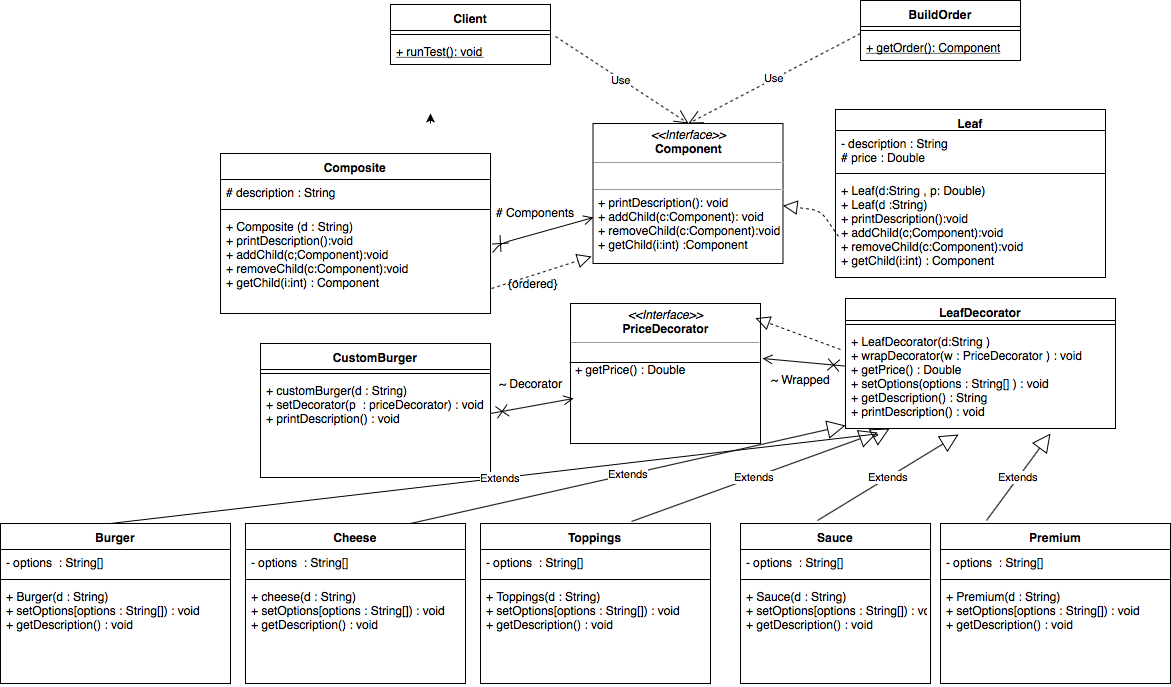

The diagram above was exported from draw.io. Its source (the exported page's mxGraphModel, read from the mxfile embedded in the PNG):
<mxGraphModel dx="1999" dy="588" grid="1" gridSize="10" guides="1" tooltips="1" connect="1" arrows="1" fold="1" page="1" pageScale="1" pageWidth="850" pageHeight="1100" math="0" shadow="0">
  <root>
    <mxCell id="0" />
    <mxCell id="1" parent="0" />
    <mxCell id="jGD8irb4gE-_67vTC_2J-1" style="edgeStyle=orthogonalEdgeStyle;rounded=0;orthogonalLoop=1;jettySize=auto;html=1;exitX=0.5;exitY=0;exitDx=0;exitDy=0;" edge="1" parent="1">
      <mxGeometry relative="1" as="geometry">
        <mxPoint x="100" y="140" as="targetPoint" />
        <mxPoint x="100" y="150" as="sourcePoint" />
      </mxGeometry>
    </mxCell>
    <mxCell id="jGD8irb4gE-_67vTC_2J-14" value="BuildOrder" style="swimlane;fontStyle=1;align=center;verticalAlign=top;childLayout=stackLayout;horizontal=1;startSize=26;horizontalStack=0;resizeParent=1;resizeParentMax=0;resizeLast=0;collapsible=1;marginBottom=0;" vertex="1" parent="1">
      <mxGeometry x="530" y="27" width="160" height="60" as="geometry" />
    </mxCell>
    <mxCell id="jGD8irb4gE-_67vTC_2J-16" value="" style="line;strokeWidth=1;fillColor=none;align=left;verticalAlign=middle;spacingTop=-1;spacingLeft=3;spacingRight=3;rotatable=0;labelPosition=right;points=[];portConstraint=eastwest;" vertex="1" parent="jGD8irb4gE-_67vTC_2J-14">
      <mxGeometry y="26" width="160" height="8" as="geometry" />
    </mxCell>
    <mxCell id="jGD8irb4gE-_67vTC_2J-17" value="+ getOrder(): Component" style="text;strokeColor=none;fillColor=none;align=left;verticalAlign=top;spacingLeft=4;spacingRight=4;overflow=hidden;rotatable=0;points=[[0,0.5],[1,0.5]];portConstraint=eastwest;fontStyle=4" vertex="1" parent="jGD8irb4gE-_67vTC_2J-14">
      <mxGeometry y="34" width="160" height="26" as="geometry" />
    </mxCell>
    <mxCell id="jGD8irb4gE-_67vTC_2J-18" value="&lt;p style=&quot;margin: 0px ; margin-top: 4px ; text-align: center&quot;&gt;&lt;i&gt;&amp;lt;&amp;lt;Interface&amp;gt;&amp;gt;&lt;/i&gt;&lt;br&gt;&lt;b&gt;Component&lt;/b&gt;&lt;/p&gt;&lt;hr size=&quot;1&quot;&gt;&lt;p style=&quot;margin: 0px ; margin-left: 4px&quot;&gt;&lt;br&gt;&lt;/p&gt;&lt;hr size=&quot;1&quot;&gt;&lt;p style=&quot;margin: 0px ; margin-left: 4px&quot;&gt;+ printDescription(): void&lt;br&gt;+ addChild(c:Component): void&lt;/p&gt;&lt;p style=&quot;margin: 0px ; margin-left: 4px&quot;&gt;+ removeChild(c:Component):void&lt;/p&gt;&lt;p style=&quot;margin: 0px ; margin-left: 4px&quot;&gt;+ getChild(i:int) :Component&lt;/p&gt;" style="verticalAlign=top;align=left;overflow=fill;fontSize=12;fontFamily=Helvetica;html=1;" vertex="1" parent="1">
      <mxGeometry x="262.5" y="150" width="190" height="140" as="geometry" />
    </mxCell>
    <mxCell id="jGD8irb4gE-_67vTC_2J-24" value="Composite" style="swimlane;fontStyle=1;align=center;verticalAlign=top;childLayout=stackLayout;horizontal=1;startSize=26;horizontalStack=0;resizeParent=1;resizeParentMax=0;resizeLast=0;collapsible=1;marginBottom=0;" vertex="1" parent="1">
      <mxGeometry x="-110" y="180" width="270" height="160" as="geometry" />
    </mxCell>
    <mxCell id="jGD8irb4gE-_67vTC_2J-25" value="# description : String" style="text;strokeColor=none;fillColor=none;align=left;verticalAlign=top;spacingLeft=4;spacingRight=4;overflow=hidden;rotatable=0;points=[[0,0.5],[1,0.5]];portConstraint=eastwest;" vertex="1" parent="jGD8irb4gE-_67vTC_2J-24">
      <mxGeometry y="26" width="270" height="26" as="geometry" />
    </mxCell>
    <mxCell id="jGD8irb4gE-_67vTC_2J-26" value="" style="line;strokeWidth=1;fillColor=none;align=left;verticalAlign=middle;spacingTop=-1;spacingLeft=3;spacingRight=3;rotatable=0;labelPosition=right;points=[];portConstraint=eastwest;" vertex="1" parent="jGD8irb4gE-_67vTC_2J-24">
      <mxGeometry y="52" width="270" height="8" as="geometry" />
    </mxCell>
    <mxCell id="jGD8irb4gE-_67vTC_2J-27" value="+ Composite (d : String)&#10;+ printDescription():void&#10;+ addChild(c;Component):void&#10;+ removeChild(c:Component):void&#10;+ getChild(i:int) : Component&#10;" style="text;strokeColor=none;fillColor=none;align=left;verticalAlign=top;spacingLeft=4;spacingRight=4;overflow=hidden;rotatable=0;points=[[0,0.5],[1,0.5]];portConstraint=eastwest;" vertex="1" parent="jGD8irb4gE-_67vTC_2J-24">
      <mxGeometry y="60" width="270" height="100" as="geometry" />
    </mxCell>
    <mxCell id="jGD8irb4gE-_67vTC_2J-28" value="Leaf" style="swimlane;fontStyle=1;align=center;verticalAlign=top;childLayout=stackLayout;horizontal=1;startSize=21;horizontalStack=0;resizeParent=1;resizeParentMax=0;resizeLast=0;collapsible=1;marginBottom=0;" vertex="1" parent="1">
      <mxGeometry x="505" y="136" width="270" height="168" as="geometry" />
    </mxCell>
    <mxCell id="jGD8irb4gE-_67vTC_2J-29" value="- description : String&#10;# price : Double&#10;" style="text;strokeColor=none;fillColor=none;align=left;verticalAlign=top;spacingLeft=4;spacingRight=4;overflow=hidden;rotatable=0;points=[[0,0.5],[1,0.5]];portConstraint=eastwest;" vertex="1" parent="jGD8irb4gE-_67vTC_2J-28">
      <mxGeometry y="21" width="270" height="39" as="geometry" />
    </mxCell>
    <mxCell id="jGD8irb4gE-_67vTC_2J-30" value="" style="line;strokeWidth=1;fillColor=none;align=left;verticalAlign=middle;spacingTop=-1;spacingLeft=3;spacingRight=3;rotatable=0;labelPosition=right;points=[];portConstraint=eastwest;" vertex="1" parent="jGD8irb4gE-_67vTC_2J-28">
      <mxGeometry y="60" width="270" height="8" as="geometry" />
    </mxCell>
    <mxCell id="jGD8irb4gE-_67vTC_2J-31" value="+ Leaf(d:String , p: Double)&#10;+ Leaf(d :String)&#10;+ printDescription():void&#10;+ addChild(c;Component):void&#10;+ removeChild(c:Component):void&#10;+ getChild(i:int) : Component&#10;" style="text;strokeColor=none;fillColor=none;align=left;verticalAlign=top;spacingLeft=4;spacingRight=4;overflow=hidden;rotatable=0;points=[[0,0.5],[1,0.5]];portConstraint=eastwest;" vertex="1" parent="jGD8irb4gE-_67vTC_2J-28">
      <mxGeometry y="68" width="270" height="100" as="geometry" />
    </mxCell>
    <mxCell id="jGD8irb4gE-_67vTC_2J-36" value="LeafDecorator" style="swimlane;fontStyle=1;align=center;verticalAlign=top;childLayout=stackLayout;horizontal=1;startSize=22;horizontalStack=0;resizeParent=1;resizeParentMax=0;resizeLast=0;collapsible=1;marginBottom=0;" vertex="1" parent="1">
      <mxGeometry x="515" y="325" width="270" height="130" as="geometry" />
    </mxCell>
    <mxCell id="jGD8irb4gE-_67vTC_2J-38" value="" style="line;strokeWidth=1;fillColor=none;align=left;verticalAlign=middle;spacingTop=-1;spacingLeft=3;spacingRight=3;rotatable=0;labelPosition=right;points=[];portConstraint=eastwest;" vertex="1" parent="jGD8irb4gE-_67vTC_2J-36">
      <mxGeometry y="22" width="270" height="8" as="geometry" />
    </mxCell>
    <mxCell id="jGD8irb4gE-_67vTC_2J-39" value="+ LeafDecorator(d:String )&#10;+ wrapDecorator(w : PriceDecorator ) : void&#10;+ getPrice() : Double&#10;+ setOptions(options : String[] ) : void&#10;+ getDescription() : String&#10;+ printDescription() : void&#10;" style="text;strokeColor=none;fillColor=none;align=left;verticalAlign=top;spacingLeft=4;spacingRight=4;overflow=hidden;rotatable=0;points=[[0,0.5],[1,0.5]];portConstraint=eastwest;" vertex="1" parent="jGD8irb4gE-_67vTC_2J-36">
      <mxGeometry y="30" width="270" height="100" as="geometry" />
    </mxCell>
    <mxCell id="jGD8irb4gE-_67vTC_2J-41" value="&lt;p style=&quot;margin: 0px ; margin-top: 4px ; text-align: center&quot;&gt;&lt;i&gt;&amp;lt;&amp;lt;Interface&amp;gt;&amp;gt;&lt;/i&gt;&lt;br&gt;&lt;b&gt;PriceDecorator&lt;/b&gt;&lt;/p&gt;&lt;hr size=&quot;1&quot;&gt;&lt;p style=&quot;margin: 0px ; margin-left: 4px&quot;&gt;&lt;br&gt;&lt;/p&gt;&lt;p style=&quot;margin: 0px ; margin-left: 4px&quot;&gt;+ getPrice() : Double&lt;br&gt;&lt;br&gt;&lt;/p&gt;" style="verticalAlign=top;align=left;overflow=fill;fontSize=12;fontFamily=Helvetica;html=1;" vertex="1" parent="1">
      <mxGeometry x="240" y="330" width="190" height="140" as="geometry" />
    </mxCell>
    <mxCell id="jGD8irb4gE-_67vTC_2J-42" value="" style="line;strokeWidth=1;fillColor=none;align=left;verticalAlign=middle;spacingTop=-1;spacingLeft=3;spacingRight=3;rotatable=0;labelPosition=right;points=[];portConstraint=eastwest;" vertex="1" parent="1">
      <mxGeometry x="239" y="254" width="190" height="270" as="geometry" />
    </mxCell>
    <mxCell id="jGD8irb4gE-_67vTC_2J-49" value="Cheese" style="swimlane;fontStyle=1;align=center;verticalAlign=top;childLayout=stackLayout;horizontal=1;startSize=26;horizontalStack=0;resizeParent=1;resizeParentMax=0;resizeLast=0;collapsible=1;marginBottom=0;" vertex="1" parent="1">
      <mxGeometry x="-85" y="550" width="220" height="160" as="geometry" />
    </mxCell>
    <mxCell id="jGD8irb4gE-_67vTC_2J-50" value="- options  : String[]" style="text;strokeColor=none;fillColor=none;align=left;verticalAlign=top;spacingLeft=4;spacingRight=4;overflow=hidden;rotatable=0;points=[[0,0.5],[1,0.5]];portConstraint=eastwest;" vertex="1" parent="jGD8irb4gE-_67vTC_2J-49">
      <mxGeometry y="26" width="220" height="26" as="geometry" />
    </mxCell>
    <mxCell id="jGD8irb4gE-_67vTC_2J-51" value="" style="line;strokeWidth=1;fillColor=none;align=left;verticalAlign=middle;spacingTop=-1;spacingLeft=3;spacingRight=3;rotatable=0;labelPosition=right;points=[];portConstraint=eastwest;" vertex="1" parent="jGD8irb4gE-_67vTC_2J-49">
      <mxGeometry y="52" width="220" height="8" as="geometry" />
    </mxCell>
    <mxCell id="jGD8irb4gE-_67vTC_2J-52" value="+ cheese(d : String)&#10;+ setOptions[options : String[]) : void&#10;+ getDescription() : void&#10;&#10;" style="text;strokeColor=none;fillColor=none;align=left;verticalAlign=top;spacingLeft=4;spacingRight=4;overflow=hidden;rotatable=0;points=[[0,0.5],[1,0.5]];portConstraint=eastwest;" vertex="1" parent="jGD8irb4gE-_67vTC_2J-49">
      <mxGeometry y="60" width="220" height="100" as="geometry" />
    </mxCell>
    <mxCell id="jGD8irb4gE-_67vTC_2J-53" value="Toppings" style="swimlane;fontStyle=1;align=center;verticalAlign=top;childLayout=stackLayout;horizontal=1;startSize=26;horizontalStack=0;resizeParent=1;resizeParentMax=0;resizeLast=0;collapsible=1;marginBottom=0;" vertex="1" parent="1">
      <mxGeometry x="150" y="550" width="230" height="160" as="geometry" />
    </mxCell>
    <mxCell id="jGD8irb4gE-_67vTC_2J-54" value="- options  : String[]" style="text;strokeColor=none;fillColor=none;align=left;verticalAlign=top;spacingLeft=4;spacingRight=4;overflow=hidden;rotatable=0;points=[[0,0.5],[1,0.5]];portConstraint=eastwest;" vertex="1" parent="jGD8irb4gE-_67vTC_2J-53">
      <mxGeometry y="26" width="230" height="26" as="geometry" />
    </mxCell>
    <mxCell id="jGD8irb4gE-_67vTC_2J-55" value="" style="line;strokeWidth=1;fillColor=none;align=left;verticalAlign=middle;spacingTop=-1;spacingLeft=3;spacingRight=3;rotatable=0;labelPosition=right;points=[];portConstraint=eastwest;" vertex="1" parent="jGD8irb4gE-_67vTC_2J-53">
      <mxGeometry y="52" width="230" height="8" as="geometry" />
    </mxCell>
    <mxCell id="jGD8irb4gE-_67vTC_2J-56" value="+ Toppings(d : String)&#10;+ setOptions[options : String[]) : void&#10;+ getDescription() : void&#10;&#10;" style="text;strokeColor=none;fillColor=none;align=left;verticalAlign=top;spacingLeft=4;spacingRight=4;overflow=hidden;rotatable=0;points=[[0,0.5],[1,0.5]];portConstraint=eastwest;" vertex="1" parent="jGD8irb4gE-_67vTC_2J-53">
      <mxGeometry y="60" width="230" height="100" as="geometry" />
    </mxCell>
    <mxCell id="jGD8irb4gE-_67vTC_2J-57" value="Sauce" style="swimlane;fontStyle=1;align=center;verticalAlign=top;childLayout=stackLayout;horizontal=1;startSize=26;horizontalStack=0;resizeParent=1;resizeParentMax=0;resizeLast=0;collapsible=1;marginBottom=0;" vertex="1" parent="1">
      <mxGeometry x="410" y="550" width="190" height="160" as="geometry" />
    </mxCell>
    <mxCell id="jGD8irb4gE-_67vTC_2J-58" value="- options  : String[]" style="text;strokeColor=none;fillColor=none;align=left;verticalAlign=top;spacingLeft=4;spacingRight=4;overflow=hidden;rotatable=0;points=[[0,0.5],[1,0.5]];portConstraint=eastwest;" vertex="1" parent="jGD8irb4gE-_67vTC_2J-57">
      <mxGeometry y="26" width="190" height="26" as="geometry" />
    </mxCell>
    <mxCell id="jGD8irb4gE-_67vTC_2J-59" value="" style="line;strokeWidth=1;fillColor=none;align=left;verticalAlign=middle;spacingTop=-1;spacingLeft=3;spacingRight=3;rotatable=0;labelPosition=right;points=[];portConstraint=eastwest;" vertex="1" parent="jGD8irb4gE-_67vTC_2J-57">
      <mxGeometry y="52" width="190" height="8" as="geometry" />
    </mxCell>
    <mxCell id="jGD8irb4gE-_67vTC_2J-60" value="+ Sauce(d : String)&#10;+ setOptions[options : String[]) : void&#10;+ getDescription() : void&#10;&#10;" style="text;strokeColor=none;fillColor=none;align=left;verticalAlign=top;spacingLeft=4;spacingRight=4;overflow=hidden;rotatable=0;points=[[0,0.5],[1,0.5]];portConstraint=eastwest;" vertex="1" parent="jGD8irb4gE-_67vTC_2J-57">
      <mxGeometry y="60" width="190" height="100" as="geometry" />
    </mxCell>
    <mxCell id="jGD8irb4gE-_67vTC_2J-61" value="Premium" style="swimlane;fontStyle=1;align=center;verticalAlign=top;childLayout=stackLayout;horizontal=1;startSize=26;horizontalStack=0;resizeParent=1;resizeParentMax=0;resizeLast=0;collapsible=1;marginBottom=0;" vertex="1" parent="1">
      <mxGeometry x="610" y="550" width="230" height="160" as="geometry" />
    </mxCell>
    <mxCell id="jGD8irb4gE-_67vTC_2J-62" value="- options  : String[]" style="text;strokeColor=none;fillColor=none;align=left;verticalAlign=top;spacingLeft=4;spacingRight=4;overflow=hidden;rotatable=0;points=[[0,0.5],[1,0.5]];portConstraint=eastwest;" vertex="1" parent="jGD8irb4gE-_67vTC_2J-61">
      <mxGeometry y="26" width="230" height="26" as="geometry" />
    </mxCell>
    <mxCell id="jGD8irb4gE-_67vTC_2J-63" value="" style="line;strokeWidth=1;fillColor=none;align=left;verticalAlign=middle;spacingTop=-1;spacingLeft=3;spacingRight=3;rotatable=0;labelPosition=right;points=[];portConstraint=eastwest;" vertex="1" parent="jGD8irb4gE-_67vTC_2J-61">
      <mxGeometry y="52" width="230" height="8" as="geometry" />
    </mxCell>
    <mxCell id="jGD8irb4gE-_67vTC_2J-64" value="+ Premium(d : String)&#10;+ setOptions[options : String[]) : void&#10;+ getDescription() : void&#10;&#10;" style="text;strokeColor=none;fillColor=none;align=left;verticalAlign=top;spacingLeft=4;spacingRight=4;overflow=hidden;rotatable=0;points=[[0,0.5],[1,0.5]];portConstraint=eastwest;" vertex="1" parent="jGD8irb4gE-_67vTC_2J-61">
      <mxGeometry y="60" width="230" height="100" as="geometry" />
    </mxCell>
    <mxCell id="jGD8irb4gE-_67vTC_2J-65" value="CustomBurger" style="swimlane;fontStyle=1;align=center;verticalAlign=top;childLayout=stackLayout;horizontal=1;startSize=26;horizontalStack=0;resizeParent=1;resizeParentMax=0;resizeLast=0;collapsible=1;marginBottom=0;" vertex="1" parent="1">
      <mxGeometry x="-70" y="370" width="230" height="134" as="geometry" />
    </mxCell>
    <mxCell id="jGD8irb4gE-_67vTC_2J-67" value="" style="line;strokeWidth=1;fillColor=none;align=left;verticalAlign=middle;spacingTop=-1;spacingLeft=3;spacingRight=3;rotatable=0;labelPosition=right;points=[];portConstraint=eastwest;" vertex="1" parent="jGD8irb4gE-_67vTC_2J-65">
      <mxGeometry y="26" width="230" height="8" as="geometry" />
    </mxCell>
    <mxCell id="jGD8irb4gE-_67vTC_2J-68" value="+ customBurger(d : String)&#10;+ setDecorator(p  : priceDecorator) : void&#10;+ printDescription() : void&#10;&#10;" style="text;strokeColor=none;fillColor=none;align=left;verticalAlign=top;spacingLeft=4;spacingRight=4;overflow=hidden;rotatable=0;points=[[0,0.5],[1,0.5]];portConstraint=eastwest;" vertex="1" parent="jGD8irb4gE-_67vTC_2J-65">
      <mxGeometry y="34" width="230" height="100" as="geometry" />
    </mxCell>
    <mxCell id="jGD8irb4gE-_67vTC_2J-74" value="Client" style="swimlane;fontStyle=1;align=center;verticalAlign=top;childLayout=stackLayout;horizontal=1;startSize=26;horizontalStack=0;resizeParent=1;resizeParentMax=0;resizeLast=0;collapsible=1;marginBottom=0;" vertex="1" parent="1">
      <mxGeometry x="60" y="31" width="160" height="60" as="geometry" />
    </mxCell>
    <mxCell id="jGD8irb4gE-_67vTC_2J-75" value="" style="line;strokeWidth=1;fillColor=none;align=left;verticalAlign=middle;spacingTop=-1;spacingLeft=3;spacingRight=3;rotatable=0;labelPosition=right;points=[];portConstraint=eastwest;" vertex="1" parent="jGD8irb4gE-_67vTC_2J-74">
      <mxGeometry y="26" width="160" height="8" as="geometry" />
    </mxCell>
    <mxCell id="jGD8irb4gE-_67vTC_2J-76" value="+ runTest(): void" style="text;strokeColor=none;fillColor=none;align=left;verticalAlign=top;spacingLeft=4;spacingRight=4;overflow=hidden;rotatable=0;points=[[0,0.5],[1,0.5]];portConstraint=eastwest;fontStyle=4" vertex="1" parent="jGD8irb4gE-_67vTC_2J-74">
      <mxGeometry y="34" width="160" height="26" as="geometry" />
    </mxCell>
    <mxCell id="jGD8irb4gE-_67vTC_2J-77" value="Use" style="endArrow=open;endSize=12;dashed=1;html=1;exitX=1.031;exitY=-0.077;exitDx=0;exitDy=0;exitPerimeter=0;entryX=0.5;entryY=0;entryDx=0;entryDy=0;" edge="1" parent="1" source="jGD8irb4gE-_67vTC_2J-76" target="jGD8irb4gE-_67vTC_2J-18">
      <mxGeometry width="160" relative="1" as="geometry">
        <mxPoint x="230" y="110" as="sourcePoint" />
        <mxPoint x="350" y="140" as="targetPoint" />
      </mxGeometry>
    </mxCell>
    <mxCell id="jGD8irb4gE-_67vTC_2J-78" value="Use" style="endArrow=open;endSize=12;dashed=1;html=1;exitX=0;exitY=0.875;exitDx=0;exitDy=0;exitPerimeter=0;entryX=0.5;entryY=0;entryDx=0;entryDy=0;" edge="1" parent="1" source="jGD8irb4gE-_67vTC_2J-16" target="jGD8irb4gE-_67vTC_2J-18">
      <mxGeometry width="160" relative="1" as="geometry">
        <mxPoint x="500" y="70" as="sourcePoint" />
        <mxPoint x="390" y="130" as="targetPoint" />
      </mxGeometry>
    </mxCell>
    <mxCell id="jGD8irb4gE-_67vTC_2J-79" value="Extends" style="endArrow=block;endSize=16;endFill=0;html=1;exitX=0.75;exitY=0;exitDx=0;exitDy=0;" edge="1" parent="1" source="jGD8irb4gE-_67vTC_2J-49">
      <mxGeometry width="160" relative="1" as="geometry">
        <mxPoint x="355" y="452" as="sourcePoint" />
        <mxPoint x="515" y="452" as="targetPoint" />
      </mxGeometry>
    </mxCell>
    <mxCell id="jGD8irb4gE-_67vTC_2J-81" value="Extends" style="endArrow=block;endSize=16;endFill=0;html=1;entryX=0.119;entryY=1.04;entryDx=0;entryDy=0;entryPerimeter=0;exitX=0.657;exitY=-0.012;exitDx=0;exitDy=0;exitPerimeter=0;" edge="1" parent="1" source="jGD8irb4gE-_67vTC_2J-53" target="jGD8irb4gE-_67vTC_2J-39">
      <mxGeometry width="160" relative="1" as="geometry">
        <mxPoint x="310" y="540" as="sourcePoint" />
        <mxPoint x="480" y="540" as="targetPoint" />
      </mxGeometry>
    </mxCell>
    <mxCell id="jGD8irb4gE-_67vTC_2J-82" value="Extends" style="endArrow=block;endSize=16;endFill=0;html=1;entryX=0.419;entryY=1.06;entryDx=0;entryDy=0;entryPerimeter=0;exitX=0.405;exitY=-0.019;exitDx=0;exitDy=0;exitPerimeter=0;" edge="1" parent="1" source="jGD8irb4gE-_67vTC_2J-57" target="jGD8irb4gE-_67vTC_2J-39">
      <mxGeometry width="160" relative="1" as="geometry">
        <mxPoint x="490" y="540" as="sourcePoint" />
        <mxPoint x="650" y="540" as="targetPoint" />
      </mxGeometry>
    </mxCell>
    <mxCell id="jGD8irb4gE-_67vTC_2J-83" value="Extends" style="endArrow=block;endSize=16;endFill=0;html=1;exitX=0.2;exitY=-0.019;exitDx=0;exitDy=0;exitPerimeter=0;" edge="1" parent="1" source="jGD8irb4gE-_67vTC_2J-61">
      <mxGeometry width="160" relative="1" as="geometry">
        <mxPoint x="630" y="540" as="sourcePoint" />
        <mxPoint x="720" y="460" as="targetPoint" />
        <Array as="points" />
      </mxGeometry>
    </mxCell>
    <mxCell id="jGD8irb4gE-_67vTC_2J-84" value="" style="endArrow=open;startArrow=cross;endFill=0;startFill=0;endSize=8;startSize=10;html=1;entryX=0.016;entryY=0.679;entryDx=0;entryDy=0;entryPerimeter=0;" edge="1" parent="1" target="jGD8irb4gE-_67vTC_2J-41">
      <mxGeometry width="160" relative="1" as="geometry">
        <mxPoint x="160" y="440" as="sourcePoint" />
        <mxPoint x="320" y="440" as="targetPoint" />
      </mxGeometry>
    </mxCell>
    <mxCell id="jGD8irb4gE-_67vTC_2J-86" value="" style="endArrow=open;startArrow=cross;endFill=0;startFill=0;endSize=8;startSize=10;html=1;entryX=1.011;entryY=0.393;entryDx=0;entryDy=0;entryPerimeter=0;" edge="1" parent="1" source="jGD8irb4gE-_67vTC_2J-39" target="jGD8irb4gE-_67vTC_2J-41">
      <mxGeometry width="160" relative="1" as="geometry">
        <mxPoint x="480" y="437" as="sourcePoint" />
        <mxPoint x="563" y="422" as="targetPoint" />
        <Array as="points" />
      </mxGeometry>
    </mxCell>
    <mxCell id="jGD8irb4gE-_67vTC_2J-88" value="" style="endArrow=open;startArrow=cross;endFill=0;startFill=0;endSize=8;startSize=10;html=1;entryX=0;entryY=0.671;entryDx=0;entryDy=0;entryPerimeter=0;exitX=1.007;exitY=0.39;exitDx=0;exitDy=0;exitPerimeter=0;" edge="1" parent="1" source="jGD8irb4gE-_67vTC_2J-27" target="jGD8irb4gE-_67vTC_2J-18">
      <mxGeometry width="160" relative="1" as="geometry">
        <mxPoint x="210" y="270" as="sourcePoint" />
        <mxPoint x="370" y="270" as="targetPoint" />
        <Array as="points">
          <mxPoint x="170" y="270" />
        </Array>
      </mxGeometry>
    </mxCell>
    <mxCell id="jGD8irb4gE-_67vTC_2J-90" value="" style="endArrow=block;dashed=1;endFill=0;endSize=12;html=1;exitX=0.011;exitY=0.59;exitDx=0;exitDy=0;exitPerimeter=0;" edge="1" parent="1" source="jGD8irb4gE-_67vTC_2J-31" target="jGD8irb4gE-_67vTC_2J-18">
      <mxGeometry width="160" relative="1" as="geometry">
        <mxPoint x="480" y="290" as="sourcePoint" />
        <mxPoint x="530" y="300" as="targetPoint" />
        <Array as="points">
          <mxPoint x="490" y="237" />
        </Array>
      </mxGeometry>
    </mxCell>
    <mxCell id="jGD8irb4gE-_67vTC_2J-91" value="" style="endArrow=block;dashed=1;endFill=0;endSize=12;html=1;entryX=-0.008;entryY=0.95;entryDx=0;entryDy=0;entryPerimeter=0;exitX=1.004;exitY=0.75;exitDx=0;exitDy=0;exitPerimeter=0;" edge="1" parent="1" source="jGD8irb4gE-_67vTC_2J-27" target="jGD8irb4gE-_67vTC_2J-18">
      <mxGeometry width="160" relative="1" as="geometry">
        <mxPoint x="135" y="300" as="sourcePoint" />
        <mxPoint x="295" y="300" as="targetPoint" />
      </mxGeometry>
    </mxCell>
    <mxCell id="jGD8irb4gE-_67vTC_2J-95" value="# Components" style="text;html=1;resizable=0;autosize=1;align=center;verticalAlign=middle;points=[];fillColor=none;strokeColor=none;rounded=0;" vertex="1" parent="1">
      <mxGeometry x="160" y="229" width="90" height="20" as="geometry" />
    </mxCell>
    <mxCell id="jGD8irb4gE-_67vTC_2J-98" value="~ Decorator" style="text;html=1;resizable=0;autosize=1;align=center;verticalAlign=middle;points=[];fillColor=none;strokeColor=none;rounded=0;" vertex="1" parent="1">
      <mxGeometry x="160" y="400" width="80" height="20" as="geometry" />
    </mxCell>
    <mxCell id="jGD8irb4gE-_67vTC_2J-101" value="~ Wrapped" style="text;html=1;resizable=0;autosize=1;align=center;verticalAlign=middle;points=[];fillColor=none;strokeColor=none;rounded=0;" vertex="1" parent="1">
      <mxGeometry x="435" y="396" width="70" height="20" as="geometry" />
    </mxCell>
    <mxCell id="jGD8irb4gE-_67vTC_2J-102" value="" style="endArrow=block;dashed=1;endFill=0;endSize=12;html=1;" edge="1" parent="1">
      <mxGeometry width="160" relative="1" as="geometry">
        <mxPoint x="510" y="376" as="sourcePoint" />
        <mxPoint x="425" y="344.68867924528297" as="targetPoint" />
        <Array as="points">
          <mxPoint x="510" y="376" />
        </Array>
      </mxGeometry>
    </mxCell>
    <mxCell id="jGD8irb4gE-_67vTC_2J-103" value="{ordered}" style="text;html=1;resizable=0;autosize=1;align=center;verticalAlign=middle;points=[];fillColor=none;strokeColor=none;rounded=0;" vertex="1" parent="1">
      <mxGeometry x="172.5" y="300" width="60" height="20" as="geometry" />
    </mxCell>
    <mxCell id="jGD8irb4gE-_67vTC_2J-104" value="Burger" style="swimlane;fontStyle=1;align=center;verticalAlign=top;childLayout=stackLayout;horizontal=1;startSize=26;horizontalStack=0;resizeParent=1;resizeParentMax=0;resizeLast=0;collapsible=1;marginBottom=0;" vertex="1" parent="1">
      <mxGeometry x="-330" y="550" width="230" height="160" as="geometry" />
    </mxCell>
    <mxCell id="jGD8irb4gE-_67vTC_2J-105" value="- options  : String[]" style="text;strokeColor=none;fillColor=none;align=left;verticalAlign=top;spacingLeft=4;spacingRight=4;overflow=hidden;rotatable=0;points=[[0,0.5],[1,0.5]];portConstraint=eastwest;" vertex="1" parent="jGD8irb4gE-_67vTC_2J-104">
      <mxGeometry y="26" width="230" height="26" as="geometry" />
    </mxCell>
    <mxCell id="jGD8irb4gE-_67vTC_2J-106" value="" style="line;strokeWidth=1;fillColor=none;align=left;verticalAlign=middle;spacingTop=-1;spacingLeft=3;spacingRight=3;rotatable=0;labelPosition=right;points=[];portConstraint=eastwest;" vertex="1" parent="jGD8irb4gE-_67vTC_2J-104">
      <mxGeometry y="52" width="230" height="8" as="geometry" />
    </mxCell>
    <mxCell id="jGD8irb4gE-_67vTC_2J-107" value="+ Burger(d : String)&#10;+ setOptions[options : String[]) : void&#10;+ getDescription() : void&#10;&#10;" style="text;strokeColor=none;fillColor=none;align=left;verticalAlign=top;spacingLeft=4;spacingRight=4;overflow=hidden;rotatable=0;points=[[0,0.5],[1,0.5]];portConstraint=eastwest;" vertex="1" parent="jGD8irb4gE-_67vTC_2J-104">
      <mxGeometry y="60" width="230" height="100" as="geometry" />
    </mxCell>
    <mxCell id="jGD8irb4gE-_67vTC_2J-108" value="Extends" style="endArrow=block;endSize=16;endFill=0;html=1;exitX=0.75;exitY=0;exitDx=0;exitDy=0;" edge="1" parent="1" target="jGD8irb4gE-_67vTC_2J-39">
      <mxGeometry width="160" relative="1" as="geometry">
        <mxPoint x="-220" y="550" as="sourcePoint" />
        <mxPoint x="500" y="430" as="targetPoint" />
        <Array as="points">
          <mxPoint x="550" y="460" />
        </Array>
      </mxGeometry>
    </mxCell>
  </root>
</mxGraphModel>